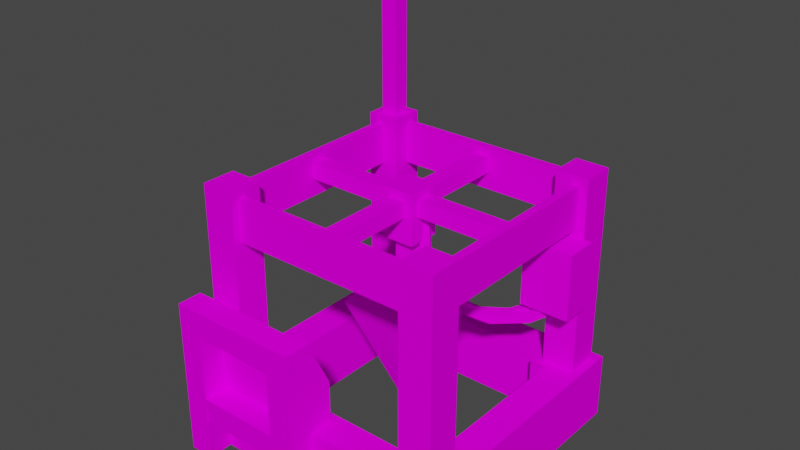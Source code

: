 # Source: machine_mining_drill_2.blend  (saved by Blender 2.82.7; exported with 4.5.12 LTS)
import bpy
from mathutils import Matrix  # noqa: F401  (used for matrix-valued properties, if any)

bpy.ops.wm.read_factory_settings(use_empty=True)
scene = bpy.context.scene
scene.name = 'Scene'

# ---- collections
col_collection = bpy.data.collections.new('Collection'); scene.collection.children.link(col_collection)

# ---- images (referenced by path relative to the original .blend; pixels are not part of the script)
import os
ASSET_DIR = os.environ.get("B2B_ASSET_DIR", "")  # directory of the original .blend (textures are referenced by path, not embedded)
HERE = os.path.dirname(os.path.abspath(__file__))  # packed textures are extracted next to this script under _unpacked/

def load_image(name, relpath, width, height, colorspace="sRGB"):
    """Load a texture the original file referenced (path relative to the .blend, or extracted next to this script)."""
    p = next((c for c in (os.path.join(HERE, relpath), os.path.join(ASSET_DIR, relpath)) if relpath and os.path.exists(c)), "")
    if p:
        img = bpy.data.images.load(p, check_existing=True)
        img.name = name
    else:  # same state as the original file: an image datablock whose file is absent (Cycles renders it pink)
        img = bpy.data.images.new(name, width, height)
        img.source = "FILE"
        img.filepath = "//" + (relpath or name)
    img.colorspace_settings.name = colorspace
    return img
img_machine_mining_drill_png = load_image('machine_mining_drill.png', 'machine_mining_drill.png', 1024, 1024, 'sRGB')

# ---- materials (node trees are filled in below, after node groups)
mat_texture = bpy.data.materials.new('Texture')
mat_texture.alpha_threshold = 0.0
mat_texture.use_transparent_shadow = False
mat_texture.line_color = (0.0, 0.0, 0.0, 1.0)

# ---- material node trees
mat_texture.use_nodes = True; mat_texture.node_tree.nodes.clear()
_N = mat_texture.node_tree.nodes; _L = mat_texture.node_tree.links
n0 = _N.new('ShaderNodeOutputMaterial'); n0.name = 'Material Output'; n0.location = (300, 300)
n1 = _N.new('ShaderNodeBsdfPrincipled'); n1.name = 'Principled BSDF'; n1.location = (10, 300)
n1.distribution = 'GGX'
n1.subsurface_method = 'BURLEY'
n1.inputs[2].default_value = 1.0
n1.inputs[3].default_value = 1.45
n1.inputs[13].default_value = 0.0
n1.inputs[27].default_value = (0.0, 0.0, 0.0, 1.0)
n1.inputs[28].default_value = 1.0
n2 = _N.new('ShaderNodeTexImage'); n2.name = 'Image Texture'; n2.location = (-280, 280)
n2.image = img_machine_mining_drill_png
n2.interpolation = 'Closest'
_L.new(n1.outputs[0], n0.inputs[0])
_L.new(n2.outputs[0], n1.inputs[0])
n0.is_active_output = True

# ---- world
world_world = bpy.data.worlds.new('World'); scene.world = world_world
world_world.use_nodes = True; world_world.node_tree.nodes.clear()
_N = world_world.node_tree.nodes; _L = world_world.node_tree.links
n0 = _N.new('ShaderNodeOutputWorld'); n0.name = 'World Output'; n0.location = (300, 300)
n1 = _N.new('ShaderNodeBackground'); n1.name = 'Background'; n1.location = (10, 300)
n1.inputs[0].default_value = (0.05088, 0.05088, 0.05088, 1.0)
_L.new(n1.outputs[0], n0.inputs[0])
n0.is_active_output = True
world_world.color = (0.05088, 0.05088, 0.05088)
world_world.use_sun_shadow = False
world_world.sun_shadow_jitter_overblur = 0.0

# ---- meshes
me_cube = bpy.data.meshes.new('Cube')
me_cube.from_pydata([(0.75, 1.0, 0.5), (0.75, 1.0, 0.0), (0.75, 0.75, 0.5), (0.75, 0.75, 0.0), (-0.75, 1.0, 0.5), (-0.75, 1.0, 0.0), (-0.75, 0.75, 0.5), (-0.75, 0.75, 0.0), (-0.1875, -1.188, 0.8125), (-0.1875, -1.188, 1.0), (-0.1875, -1.0, 0.8125), (-0.1875, -1.0, 1.0), (0.0, -1.188, 0.8125), (0.0, -1.188, 1.0), (0.0, -1.0, 0.8125), (0.0, -1.0, 1.0), (-0.1875, -1.188, 1.188), (-0.1875, -1.0, 1.188), (0.0, -1.0, 1.188), (0.0, -1.188, 1.188), (-0.8125, -1.188, 1.0), (-0.8125, -1.0, 1.0), (-0.8125, -1.188, 1.188), (-0.8125, -1.0, 1.188), (-1.0, -1.188, 1.0), (-1.0, -1.0, 1.0), (-1.0, -1.188, 1.188), (-1.0, -1.0, 1.188), (-0.8125, -1.188, 0.8125), (-0.8125, -1.0, 0.8125), (-1.0, -1.188, 0.8125), (-1.0, -1.0, 0.8125), (1.0, 1.0, 0.5), (1.0, 1.0, 0.0), (1.0, 0.75, 0.5), (1.0, 0.75, 0.0), (0.75, -0.75, 0.5), (0.75, -0.75, 0.0), (1.0, -0.75, 0.5), (1.0, -0.75, 0.0), (0.75, -1.0, 0.5), (0.75, -1.0, 0.0), (1.0, -1.0, 0.5), (1.0, -1.0, 0.0), (-0.75, -0.75, 0.5), (-0.75, -0.75, 0.0), (-0.75, -1.0, 0.5), (-0.75, -1.0, 0.0), (-1.0, -0.75, 0.5), (-1.0, -0.75, 0.0), (-0.75, 0.75, 0.5), (-0.75, 0.75, 0.0), (-1.0, 0.75, 0.5), (-1.0, 0.75, 0.0), (-0.75, 1.0, 0.5), (-0.75, 1.0, 0.0), (-1.0, 1.0, 0.5), (-1.0, 1.0, 0.0), (0.6875, -0.9375, 0.5), (0.6875, -0.9375, 2.0), (0.6875, -0.6875, 0.5), (0.6875, -0.6875, 2.0), (0.9375, -0.9375, 0.5), (0.9375, -0.9375, 2.0), (0.9375, -0.6875, 0.5), (0.9375, -0.6875, 2.0), (-0.75, -0.75, 0.5), (-0.75, -0.625, 0.0), (-0.75, -0.625, 0.5), (-0.625, -0.75, 0.0), (-0.625, -0.75, 0.5), (-0.625, -0.625, 0.0), (-0.625, -0.625, 0.5), (0.625, -0.75, 0.0), (0.625, -0.75, 0.5), (0.625, -0.625, 0.0), (0.625, -0.625, 0.5), (0.75, -0.75, 0.5), (0.75, -0.625, 0.0), (0.75, -0.625, 0.5), (0.625, 0.625, 0.0), (0.625, 0.625, 0.5), (0.625, 0.75, 0.0), (0.625, 0.75, 0.5), (0.75, 0.625, 0.0), (0.75, 0.625, 0.5), (0.75, 0.75, 0.5), (-0.75, 0.625, 0.0), (-0.75, 0.625, 0.5), (-0.75, 0.75, 0.5), (-0.625, 0.625, 0.0), (-0.625, 0.625, 0.5), (-0.625, 0.75, 0.0), (-0.625, 0.75, 0.5), (-0.1875, -0.8125, 0.8125), (0.0, -0.8125, 0.8125), (-0.8125, -0.8125, 0.8125), (-1.0, -0.8125, 0.8125), (-0.1875, -1.0, 0.5063), (-0.1875, -1.188, 0.5), (0.0, -1.0, 0.5), (0.0, -1.188, 0.5), (-0.8125, -1.188, 0.5), (-0.8125, -1.0, 0.5063), (-1.0, -1.188, 0.5), (-1.0, -1.0, 0.5), (-0.8728, 0.7541, 2.0), (-0.8728, 0.7541, 3.0), (-0.8728, 0.8791, 2.0), (-0.8728, 0.8791, 3.0), (-0.7478, 0.7541, 2.0), (-0.7478, 0.7541, 3.0), (-0.7478, 0.8791, 2.0), (-0.7478, 0.8791, 3.0), (0.6875, -0.875, 1.625), (0.6875, -0.875, 1.938), (-0.6875, -0.875, 1.625), (-0.6875, -0.875, 1.938), (0.6875, -0.8125, 1.625), (0.6875, -0.8125, 1.938), (-0.6875, -0.8125, 1.625), (-0.6875, -0.8125, 1.938), (0.8125, -0.6875, 1.938), (0.8125, -0.6875, 1.625), (0.8125, 0.6875, 1.938), (0.8125, 0.6875, 1.625), (0.875, -0.6875, 1.938), (0.875, -0.6875, 1.625), (0.875, 0.6875, 1.938), (0.875, 0.6875, 1.625), (-0.8714, 0.7537, 3.0), (-0.8883, 0.7367, 3.062), (-0.8714, 0.8785, 3.0), (-0.8883, 0.8955, 3.062), (-0.7474, 0.7537, 3.0), (-0.7305, 0.7367, 3.062), (-0.7474, 0.8785, 3.0), (-0.7305, 0.8955, 3.062), (-0.904, 0.7209, 3.062), (-0.904, 0.7209, 3.375), (-0.904, 0.9084, 3.062), (-0.904, 0.9084, 3.375), (-0.7165, 0.7209, 3.062), (-0.7165, 0.7209, 3.375), (-0.7165, 0.9084, 3.062), (-0.7165, 0.9084, 3.375), (0.625, 0.4426, 1.062), (0.625, 0.4426, 1.562), (0.625, 0.6926, 1.062), (0.625, 0.6926, 1.562), (1.0, 0.4426, 1.062), (1.0, 0.4426, 1.562), (1.0, 0.6926, 1.062), (1.0, 0.6926, 1.562), (-0.6875, 0.875, 1.625), (-0.6875, 0.875, 1.938), (0.6875, 0.875, 1.625), (0.6875, 0.875, 1.938), (-0.6875, 0.8125, 1.625), (-0.6875, 0.8125, 1.938), (0.6875, 0.8125, 1.625), (0.6875, 0.8125, 1.938), (-0.8125, 0.6875, 1.938), (-0.8125, 0.6875, 1.625), (-0.8125, -0.6875, 1.938), (-0.8125, -0.6875, 1.625), (-0.875, 0.6875, 1.938), (-0.875, 0.6875, 1.625), (-0.875, -0.6875, 1.938), (-0.875, -0.6875, 1.625), (-0.9375, -0.9375, 0.5), (-0.9375, -0.9375, 2.0), (-0.9375, -0.6875, 0.5), (-0.9375, -0.6875, 2.0), (-0.6875, -0.9375, 0.5), (-0.6875, -0.9375, 2.0), (-0.6875, -0.6875, 0.5), (-0.6875, -0.6875, 2.0), (-0.9375, 0.6875, 0.5), (-0.9375, 0.6875, 2.0), (-0.9375, 0.9375, 0.5), (-0.9375, 0.9375, 2.0), (-0.6875, 0.6875, 0.5), (-0.6875, 0.6875, 2.0), (-0.6875, 0.9375, 0.5), (-0.6875, 0.9375, 2.0), (0.6875, 0.6875, 0.5), (0.6875, 0.6875, 2.0), (0.6875, 0.9375, 0.5), (0.6875, 0.9375, 2.0), (0.9375, 0.6875, 0.5), (0.9375, 0.6875, 2.0), (0.9375, 0.9375, 0.5), (0.9375, 0.9375, 2.0), (-0.1875, -1.008, 1.002), (-0.8125, -1.008, 1.002), (-1.0, -0.8125, 0.5), (0.0, -0.8125, 0.5), (-1.0, -1.0, 0.0), (-1.0, -1.0, 0.5), (-0.8125, -1.188, 0.0), (-0.8125, -1.0, 0.00625), (-1.0, -1.188, 0.0), (-1.0, -1.0, 0.0), (-0.1875, -1.0, 0.00625), (-0.1875, -1.188, 0.0), (0.0, -1.0, 0.0), (0.0, -1.188, 0.0), (-0.1875, -0.9936, 0.3156), (-0.1875, -1.181, 0.3094), (-0.8125, -1.181, 0.3094), (-0.8125, -0.9936, 0.3156)], [], [(0, 4, 6, 2), (3, 2, 6, 7), (5, 4, 0, 1), (8, 9, 11, 10), (14, 15, 13, 12), (12, 13, 9, 8), (13, 15, 18, 19), (18, 17, 16, 19), (9, 13, 19, 16), (22, 23, 27, 26), (11, 9, 20, 21), (9, 16, 22, 20), (16, 17, 23, 22), (25, 24, 26, 27), (20, 22, 26, 24), (24, 25, 31, 30), (12, 8, 99, 101), (21, 20, 28, 29), (20, 24, 30, 28), (33, 32, 34, 35), (1, 0, 32, 33), (0, 2, 34, 32), (38, 36, 40, 42), (34, 2, 36, 38), (2, 3, 37, 36), (35, 34, 38, 39), (40, 41, 43, 42), (39, 38, 42, 43), (40, 36, 44, 46), (41, 40, 46, 47), (36, 37, 45, 44), (44, 45, 51, 50), (52, 50, 54, 56), (48, 44, 50, 52), (49, 48, 52, 53), (54, 55, 57, 56), (53, 52, 56, 57), (58, 59, 61, 60), (60, 61, 65, 64), (64, 65, 63, 62), (62, 63, 59, 58), (65, 61, 59, 63), (67, 68, 72, 71), (71, 72, 70, 69), (72, 68, 66, 70), (73, 74, 76, 75), (75, 76, 79, 78), (79, 76, 74, 77), (80, 81, 83, 82), (84, 85, 81, 80), (86, 83, 81, 85), (92, 93, 91, 90), (90, 91, 88, 87), (93, 89, 88, 91), (23, 27, 97, 96), (23, 17, 94, 96), (18, 17, 94, 95), (95, 15, 18), (30, 31, 105, 104), (8, 10, 98, 99), (14, 12, 101, 100), (28, 30, 104, 102), (29, 28, 102, 103), (14, 15, 95), (25, 97, 27), (11, 21, 29, 10), (99, 98, 208, 209), (106, 107, 109, 108), (108, 109, 113, 112), (112, 113, 111, 110), (110, 111, 107, 106), (114, 115, 117, 116), (120, 121, 119, 118), (116, 120, 118, 114), (121, 117, 115, 119), (122, 126, 128, 124), (127, 123, 125, 129), (123, 122, 124, 125), (129, 128, 126, 127), (130, 131, 133, 132), (132, 133, 137, 136), (136, 137, 135, 134), (134, 135, 131, 130), (138, 139, 141, 140), (140, 141, 145, 144), (144, 145, 143, 142), (142, 143, 139, 138), (140, 144, 142, 138), (145, 141, 139, 143), (146, 147, 149, 148), (148, 149, 153, 152), (152, 153, 151, 150), (150, 151, 147, 146), (153, 149, 147, 151), (146, 148, 152, 150), (154, 155, 157, 156), (160, 161, 159, 158), (156, 160, 158, 154), (161, 157, 155, 159), (162, 166, 168, 164), (167, 163, 165, 169), (163, 162, 164, 165), (169, 168, 166, 167), (170, 171, 173, 172), (172, 173, 177, 176), (176, 177, 175, 174), (174, 175, 171, 170), (177, 173, 171, 175), (178, 179, 181, 180), (180, 181, 185, 184), (184, 185, 183, 182), (182, 183, 179, 178), (185, 181, 179, 183), (186, 187, 189, 188), (188, 189, 193, 192), (192, 193, 191, 190), (190, 191, 187, 186), (193, 189, 187, 191), (103, 98, 194, 195), (31, 25, 97), (100, 14, 95, 197), (95, 94, 197), (97, 196, 96), (96, 94, 197, 196), (105, 31, 97, 196), (199, 198, 47, 46), (48, 49, 198, 199), (46, 44, 48, 199), (102, 104, 202, 200), (104, 105, 203, 202), (102, 103, 201, 200), (101, 99, 205, 207), (100, 101, 207, 206), (98, 99, 205, 204), (209, 208, 211, 210), (102, 99, 209, 210), (103, 102, 210, 211), (98, 103, 211, 208), (103, 98, 99, 102)])
_uv = me_cube.uv_layers.new(name='UVMap')
_uv.uv.foreach_set('vector', [0.5, 0.2083, 0.25, 0.2083, 0.25, 0.1667, 0.5, 0.1667, 0.5833, 0.2083, 0.5833, 0.2917, 0.3333, 0.2917, 0.3333, 0.2083, 0.2917, 0.2083, 0.2917, 0.2917, 0.04167, 0.2917, 0.04167, 0.2083, 0.9792, 0.4792, 0.9792, 0.5104, 0.9375, 0.5104, 0.9375, 0.4792, 0.625, 0.4792, 0.625, 0.5104, 0.5833, 0.5104, 0.5833, 0.4792, 0.8229, 0.4792, 0.8229, 0.5104, 0.7917, 0.5104, 0.7917, 0.4792, 0.5833, 0.5104, 0.625, 0.5104, 0.625, 0.5417, 0.5833, 0.5417, 0.7292, 0.5833, 0.6979, 0.5833, 0.6979, 0.5417, 0.7292, 0.5417, 0.7917, 0.5104, 0.8229, 0.5104, 0.8229, 0.5417, 0.7917, 0.5417, 0.5938, 0.5417, 0.5938, 0.5833, 0.5625, 0.5833, 0.5625, 0.5417, 0.8958, 0.5938, 0.8958, 0.5521, 1.0, 0.5521, 1.0, 0.5938, 0.7917, 0.5104, 0.7917, 0.5417, 0.6875, 0.5417, 0.6875, 0.5104, 0.6979, 0.5417, 0.6979, 0.5833, 0.5938, 0.5833, 0.5938, 0.5417, 0.8542, 0.5104, 0.8958, 0.5104, 0.8958, 0.5417, 0.8542, 0.5417, 0.6875, 0.5104, 0.6875, 0.5417, 0.6562, 0.5417, 0.6562, 0.5104, 0.8958, 0.5104, 0.8542, 0.5104, 0.8542, 0.4792, 0.8958, 0.4792, 0.8229, 0.4792, 0.7917, 0.4792, 0.7917, 0.3958, 0.8229, 0.3958, 0.9375, 0.5104, 0.8958, 0.5104, 0.8958, 0.4792, 0.9375, 0.4792, 0.6875, 0.5104, 0.6562, 0.5104, 0.6562, 0.4792, 0.6875, 0.4792, 0.3333, 0.2917, 0.3333, 0.375, 0.2917, 0.375, 0.2917, 0.2917, 0.04167, 0.2083, 0.04167, 0.2917, 0.0, 0.2917, 0.0, 0.2083, 0.5, 0.2083, 0.5, 0.1667, 0.5417, 0.1667, 0.5417, 0.2083, 0.5417, 0.04167, 0.5, 0.04167, 0.5, 0.0, 0.5417, 0.0, 0.5, 0.0625, 0.5, 0.1042, 0.25, 0.1042, 0.25, 0.0625, 0.3333, 0.375, 0.3333, 0.2917, 0.5833, 0.2917, 0.5833, 0.375, 0.2917, 0.2917, 0.2917, 0.375, 0.04167, 0.375, 0.04167, 0.2917, 0.2917, 0.4583, 0.2917, 0.375, 0.3333, 0.375, 0.3333, 0.4583, 0.04167, 0.2917, 0.04167, 0.375, 0.0, 0.375, 0.0, 0.2917, 0.5, 0.0, 0.5, 0.04167, 0.25, 0.04167, 0.25, 0.0, 0.2917, 0.375, 0.2917, 0.4583, 0.04167, 0.4583, 0.04167, 0.375, 0.3333, 0.4583, 0.3333, 0.375, 0.5833, 0.375, 0.5833, 0.4583, 0.3333, 0.5417, 0.3333, 0.4583, 0.5833, 0.4583, 0.5833, 0.5417, 0.2083, 0.1667, 0.25, 0.1667, 0.25, 0.2083, 0.2083, 0.2083, 0.25, 0.1458, 0.25, 0.1042, 0.5, 0.1042, 0.5, 0.1458, 0.2917, 0.4583, 0.2917, 0.5417, 0.04167, 0.5417, 0.04167, 0.4583, 0.2917, 0.2917, 0.2917, 0.2083, 0.3333, 0.2083, 0.3333, 0.2917, 0.04167, 0.4583, 0.04167, 0.5417, 0.0, 0.5417, 0.0, 0.4583, 0.4583, 0.75, 0.4583, 1.0, 0.4167, 1.0, 0.4167, 0.75, 0.5833, 0.75, 0.5833, 1.0, 0.5417, 1.0, 0.5417, 0.75, 0.5417, 0.75, 0.5417, 1.0, 0.5, 1.0, 0.5, 0.75, 0.5, 0.75, 0.5, 1.0, 0.4583, 1.0, 0.4583, 0.75, 0.625, 1.0, 0.5833, 1.0, 0.5833, 0.9583, 0.625, 0.9583, 0.5833, 0.375, 0.5833, 0.4583, 0.5625, 0.4583, 0.5625, 0.375, 0.3542, 0.4583, 0.3542, 0.5417, 0.3333, 0.5417, 0.3333, 0.4583, 0.2708, 0.0625, 0.25, 0.0625, 0.25, 0.04167, 0.2708, 0.04167, 0.5833, 0.2917, 0.5833, 0.375, 0.5625, 0.375, 0.5625, 0.2917, 0.3542, 0.375, 0.3542, 0.4583, 0.3333, 0.4583, 0.3333, 0.375, 0.5, 0.0625, 0.4792, 0.0625, 0.4792, 0.04167, 0.5, 0.04167, 0.3542, 0.2917, 0.3542, 0.375, 0.3333, 0.375, 0.3333, 0.2917, 0.5833, 0.2083, 0.5833, 0.2917, 0.5625, 0.2917, 0.5625, 0.2083, 0.5, 0.1667, 0.4792, 0.1667, 0.4792, 0.1458, 0.5, 0.1458, 0.5833, 0.4583, 0.5833, 0.5417, 0.5625, 0.5417, 0.5625, 0.4583, 0.3542, 0.2083, 0.3542, 0.2917, 0.3333, 0.2917, 0.3333, 0.2083, 0.2708, 0.1667, 0.25, 0.1667, 0.25, 0.1458, 0.2708, 0.1458, 0.7604, 0.5417, 0.7292, 0.5417, 0.7292, 0.6146, 0.7604, 0.6146, 0.7604, 0.5417, 0.8646, 0.5417, 0.8646, 0.6146, 0.7604, 0.6146, 0.8958, 0.5417, 0.8646, 0.5417, 0.8646, 0.6146, 0.8958, 0.6146, 0.6562, 0.4792, 0.625, 0.5104, 0.625, 0.5417, 0.8958, 0.4792, 0.8542, 0.4792, 0.8542, 0.3958, 0.8958, 0.3958, 0.9792, 0.4792, 0.9375, 0.4792, 0.9375, 0.3958, 0.9792, 0.3958, 0.625, 0.4792, 0.5833, 0.4792, 0.5833, 0.3958, 0.625, 0.3958, 0.6875, 0.4792, 0.6562, 0.4792, 0.6562, 0.3958, 0.6875, 0.3958, 0.9375, 0.4792, 0.8958, 0.4792, 0.8958, 0.3958, 0.9375, 0.3958, 0.625, 0.4792, 0.625, 0.5104, 0.6562, 0.4792, 0.8542, 0.5104, 0.8229, 0.4792, 0.8542, 0.5417, 0.0, 0.0, 0.0, 0.0, 0.0, 0.0, 0.0, 0.0, 0.9792, 0.3958, 0.9375, 0.3958, 0.9375, 0.3958, 0.9792, 0.3958, 0.9375, 0.7396, 0.9375, 0.9062, 0.9167, 0.9062, 0.9167, 0.7396, 1.0, 0.7396, 1.0, 0.9062, 0.9792, 0.9062, 0.9792, 0.7396, 0.9792, 0.7396, 0.9792, 0.9062, 0.9583, 0.9062, 0.9583, 0.7396, 0.9583, 0.7396, 0.9583, 0.9062, 0.9375, 0.9062, 0.9375, 0.7396, 0.4583, 0.6875, 0.4583, 0.7396, 0.2292, 0.7396, 0.2292, 0.6875, 0.2292, 0.625, 0.2292, 0.6771, 0.4583, 0.6771, 0.4583, 0.625, 0.2292, 0.6771, 0.2292, 0.6875, 0.4583, 0.6875, 0.4583, 0.6771, 0.2292, 0.75, 0.2292, 0.7396, 0.4583, 0.7396, 0.4583, 0.75, 0.4583, 0.75, 0.4583, 0.7396, 0.6875, 0.7396, 0.6875, 0.75, 0.4583, 0.6771, 0.4583, 0.6875, 0.6875, 0.6875, 0.6875, 0.6771, 0.4583, 0.625, 0.4583, 0.6771, 0.6875, 0.6771, 0.6875, 0.625, 0.6875, 0.6875, 0.6875, 0.7396, 0.4583, 0.7396, 0.4583, 0.6875, 0.9375, 0.9062, 0.9375, 0.9167, 0.9167, 0.9167, 0.9167, 0.9062, 1.0, 0.9062, 1.0, 0.9167, 0.9792, 0.9167, 0.9792, 0.9062, 0.9792, 0.9062, 0.9792, 0.9167, 0.9583, 0.9167, 0.9583, 0.9062, 0.9583, 0.9062, 0.9583, 0.9167, 0.9375, 0.9167, 0.9375, 0.9062, 0.9062, 0.9167, 0.9062, 0.9688, 0.875, 0.9688, 0.875, 0.9167, 1.0, 0.9167, 1.0, 0.9688, 0.9688, 0.9688, 0.9688, 0.9167, 0.9688, 0.9167, 0.9688, 0.9688, 0.9375, 0.9688, 0.9375, 0.9167, 0.9375, 0.9167, 0.9375, 0.9688, 0.9062, 0.9688, 0.9062, 0.9167, 0.9375, 0.9688, 0.9688, 0.9688, 0.9688, 1.0, 0.9375, 1.0, 0.9375, 1.0, 0.9062, 1.0, 0.9062, 0.9688, 0.9375, 0.9688, 0.04167, 0.1667, 0.04167, 0.08333, 0.0, 0.08333, 0.0, 0.1667, 0.1458, 0.08333, 0.1458, 0.1667, 0.2083, 0.1667, 0.2083, 0.08333, 0.1458, 0.08333, 0.1458, 0.1667, 0.1042, 0.1667, 0.1042, 0.08333, 0.1042, 0.08333, 0.1042, 0.1667, 0.04167, 0.1667, 0.04167, 0.08333, 0.1042, 0.2083, 0.04167, 0.2083, 0.04167, 0.1667, 0.1042, 0.1667, 0.1667, 0.2083, 0.1667, 0.1667, 0.1042, 0.1667, 0.1042, 0.2083, 0.9167, 0.6875, 0.9167, 0.7396, 0.6875, 0.7396, 0.6875, 0.6875, 0.6875, 0.625, 0.6875, 0.6771, 0.9167, 0.6771, 0.9167, 0.625, 0.6875, 0.6771, 0.6875, 0.6875, 0.9167, 0.6875, 0.9167, 0.6771, 0.6875, 0.75, 0.6875, 0.7396, 0.9167, 0.7396, 0.9167, 0.75, 0.0, 0.75, 0.0, 0.7396, 0.2292, 0.7396, 0.2292, 0.75, 0.0, 0.6771, 0.0, 0.6875, 0.2292, 0.6875, 0.2292, 0.6771, 0.0, 0.625, 0.0, 0.6771, 0.2292, 0.6771, 0.2292, 0.625, 0.2292, 0.6875, 0.2292, 0.7396, 0.0, 0.7396, 0.0, 0.6875, 0.25, 0.75, 0.25, 1.0, 0.2083, 1.0, 0.2083, 0.75, 0.375, 0.75, 0.375, 1.0, 0.3333, 1.0, 0.3333, 0.75, 0.3333, 0.75, 0.3333, 1.0, 0.2917, 1.0, 0.2917, 0.75, 0.2917, 0.75, 0.2917, 1.0, 0.25, 1.0, 0.25, 0.75, 0.4167, 1.0, 0.375, 1.0, 0.375, 0.9583, 0.4167, 0.9583, 0.04167, 0.75, 0.04167, 1.0, 0.0, 1.0, 0.0, 0.75, 0.1667, 0.75, 0.1667, 1.0, 0.125, 1.0, 0.125, 0.75, 0.125, 0.75, 0.125, 1.0, 0.08333, 1.0, 0.08333, 0.75, 0.08333, 0.75, 0.08333, 1.0, 0.04167, 1.0, 0.04167, 0.75, 0.2083, 1.0, 0.1667, 1.0, 0.1667, 0.9583, 0.2083, 0.9583, 0.6667, 0.75, 0.6667, 1.0, 0.625, 1.0, 0.625, 0.75, 0.7917, 0.75, 0.7917, 1.0, 0.75, 1.0, 0.75, 0.75, 0.75, 0.75, 0.75, 1.0, 0.7083, 1.0, 0.7083, 0.75, 0.7083, 0.75, 0.7083, 1.0, 0.6667, 1.0, 0.6667, 0.75, 0.8333, 1.0, 0.7917, 1.0, 0.7917, 0.9583, 0.8333, 0.9583, 0.6875, 0.3958, 0.7917, 0.3958, 0.7917, 0.5104, 0.6875, 0.5104, 0.8542, 0.4792, 0.8542, 0.5104, 0.8229, 0.4792, 0.625, 0.3958, 0.625, 0.4792, 0.6562, 0.4792, 0.0, 0.0, 0.6562, 0.4792, 0.8646, 0.6146, 0.0, 0.0, 0.8229, 0.4792, 0.0, 0.0, 0.7604, 0.6146, 0.7604, 0.6146, 0.8646, 0.6146, 0.0, 0.0, 0.0, 0.0, 0.8542, 0.3958, 0.8542, 0.4792, 0.8229, 0.4792, 0.0, 0.0, 0.0, 0.0, 0.0, 0.0, 0.04167, 0.375, 0.04167, 0.4583, 0.2917, 0.5417, 0.2917, 0.4583, 0.0, 0.0, 0.0, 0.0, 0.04167, 0.4583, 0.25, 0.1042, 0.2917, 0.5417, 0.0, 0.0, 0.6875, 0.3958, 0.6562, 0.3958, 0.6562, 0.3958, 0.6875, 0.3958, 0.8958, 0.3958, 0.8542, 0.3958, 0.8542, 0.3958, 0.8958, 0.3958, 0.8958, 0.3958, 0.9375, 0.3958, 0.9375, 0.3958, 0.8958, 0.3958, 0.8229, 0.3958, 0.7917, 0.3958, 0.7917, 0.3958, 0.8229, 0.3958, 0.625, 0.3958, 0.5833, 0.3958, 0.5833, 0.3958, 0.625, 0.3958, 0.9375, 0.3958, 0.9792, 0.3958, 0.9792, 0.3958, 0.9375, 0.3958, 0.8958, 0.5104, 0.8958, 0.5521, 1.0, 0.5521, 1.0, 0.5104, 0.0, 0.0, 0.0, 0.0, 0.0, 0.0, 0.0, 0.0, 0.9375, 0.3958, 0.8958, 0.3958, 0.8958, 0.3958, 0.9375, 0.3958, 0.7917, 0.3958, 0.6875, 0.3958, 0.6875, 0.3958, 0.7917, 0.3958, 0.0, 0.0, 0.0, 0.0, 0.0, 0.0, 0.0, 0.0])
me_cube.materials.append(mat_texture)
me_cube.use_remesh_preserve_volume = False
me_cube.use_remesh_preserve_attributes = False
me_cube.use_mirror_vertex_groups = False
me_cube.update()
me_cube_002 = bpy.data.meshes.new('Cube.002')
me_cube_002.from_pydata([(0.03613, 0.05969, 1.783), (0.08769, 0.1064, 1.789), (0.01135, 0.0391, 1.496), (0.06291, 0.08585, 1.501), (0.0677, 0.01002, 1.783), (0.1193, 0.05677, 1.789), (0.04292, -0.01058, 1.496), (0.09449, 0.03618, 1.501), (0.07867, 0.099, 1.281), (0.03642, 0.05994, 1.259), (0.068, 0.01026, 1.259), (0.1102, 0.04932, 1.281), (0.195, 0.1924, 1.083), (0.1589, 0.1617, 1.043), (0.1904, 0.112, 1.043), (0.2265, 0.1427, 1.083), (0.3472, 0.3189, 0.9896), (0.3252, 0.2999, 0.9331), (0.3568, 0.2503, 0.9331), (0.3788, 0.2692, 0.9896), (0.521, 0.4626, 0.976), (0.5322, 0.4719, 0.9196), (0.5638, 0.4222, 0.9196), (0.5526, 0.4129, 0.976), (0.6894, 0.6053, 1.049), (0.7075, 0.6176, 0.9995), (0.739, 0.5679, 0.9995), (0.721, 0.5556, 1.049), (0.7744, 0.6759, 1.2), (0.8136, 0.7057, 1.176), (0.8452, 0.6561, 1.176), (0.806, 0.6262, 1.2), (-0.0625, -0.8125, 1.881), (-0.0625, -0.8125, 1.756), (-0.0625, 0.8125, 1.881), (-0.0625, 0.8125, 1.756), (0.0625, -0.8125, 1.881), (0.0625, -0.8125, 1.756), (0.0625, 0.8125, 1.881), (0.0625, 0.8125, 1.756), (0.8125, -0.0625, 1.756), (0.8125, -0.0625, 1.881), (-0.8125, -0.0625, 1.756), (-0.8125, -0.0625, 1.881), (0.8125, 0.0625, 1.756), (0.8125, 0.0625, 1.881), (-0.8125, 0.0625, 1.756), (-0.8125, 0.0625, 1.881), (0.06135, 0.03013, 1.763), (0.1125, 0.07661, 1.773), (0.09143, 0.01752, 1.479), (0.1425, 0.06399, 1.489), (0.09296, -0.01953, 1.763), (0.1441, 0.02695, 1.773), (0.123, -0.03214, 1.479), (0.1741, 0.01434, 1.489), (0.2091, 0.09193, 1.272), (0.1683, 0.05385, 1.245), (0.1999, 0.00419, 1.245), (0.2407, 0.04227, 1.272), (0.3437, 0.1831, 1.084), (0.3101, 0.1541, 1.041), (0.3417, 0.1044, 1.041), (0.3753, 0.1335, 1.084), (0.501, 0.3132, 1.006), (0.4824, 0.2966, 0.9472), (0.5141, 0.2469, 0.9471), (0.5326, 0.2635, 1.006), (0.675, 0.4572, 1.008), (0.6895, 0.4688, 0.9531), (0.7212, 0.4192, 0.953), (0.7066, 0.4076, 1.008), (0.8386, 0.5967, 1.097), (0.8595, 0.611, 1.049), (0.8911, 0.5613, 1.049), (0.8702, 0.547, 1.096), (0.9143, 0.6611, 1.256), (0.9548, 0.6918, 1.235), (0.9864, 0.6422, 1.235), (0.9459, 0.6114, 1.256), (-0.125, -0.125, 1.562), (-0.125, -0.125, 1.938), (-0.125, 0.125, 1.562), (-0.125, 0.125, 1.938), (0.125, -0.125, 1.562), (0.125, -0.125, 1.938), (0.125, 0.125, 1.562), (0.125, 0.125, 1.938), (-0.0625, -0.0625, 1.312), (-0.0625, -0.0625, 1.875), (-0.0625, 0.0625, 1.312), (-0.0625, 0.0625, 1.875), (0.0625, -0.0625, 1.312), (0.0625, -0.0625, 1.875), (0.0625, 0.0625, 1.312), (0.0625, 0.0625, 1.875), (-0.3122, -0.3122, 1.062), (-0.125, -0.125, 1.312), (-0.3122, 0.3122, 1.062), (-0.125, 0.125, 1.312), (0.3122, -0.3122, 1.062), (0.125, -0.125, 1.312), (0.3122, 0.3122, 1.062), (0.125, 0.125, 1.312), (-0.03122, 0.03122, 0.25), (-0.03122, -0.03122, 0.25), (0.03122, 0.03122, 0.25), (0.03122, -0.03122, 0.25)], [], [(0, 1, 3, 2), (3, 7, 11, 8), (6, 7, 5, 4), (2, 6, 4, 0), (7, 3, 1, 5), (8, 11, 15, 12), (2, 3, 8, 9), (7, 6, 10, 11), (6, 2, 9, 10), (14, 13, 17, 18), (9, 8, 12, 13), (11, 10, 14, 15), (10, 9, 13, 14), (16, 19, 23, 20), (12, 15, 19, 16), (13, 12, 16, 17), (15, 14, 18, 19), (23, 22, 26, 27), (17, 16, 20, 21), (19, 18, 22, 23), (18, 17, 21, 22), (24, 27, 31, 28), (22, 21, 25, 26), (20, 23, 27, 24), (21, 20, 24, 25), (25, 24, 28, 29), (27, 26, 30, 31), (26, 25, 29, 30), (32, 36, 38, 34), (37, 33, 35, 39), (33, 32, 34, 35), (39, 38, 36, 37), (40, 41, 43, 42), (46, 47, 45, 44), (42, 46, 44, 40), (47, 43, 41, 45), (48, 49, 51, 50), (51, 55, 59, 56), (54, 55, 53, 52), (50, 54, 52, 48), (55, 51, 49, 53), (56, 59, 63, 60), (50, 51, 56, 57), (55, 54, 58, 59), (54, 50, 57, 58), (62, 61, 65, 66), (57, 56, 60, 61), (59, 58, 62, 63), (58, 57, 61, 62), (64, 67, 71, 68), (60, 63, 67, 64), (61, 60, 64, 65), (63, 62, 66, 67), (71, 70, 74, 75), (65, 64, 68, 69), (67, 66, 70, 71), (66, 65, 69, 70), (72, 75, 79, 76), (70, 69, 73, 74), (68, 71, 75, 72), (69, 68, 72, 73), (73, 72, 76, 77), (75, 74, 78, 79), (74, 73, 77, 78), (80, 81, 83, 82), (82, 83, 87, 86), (86, 87, 85, 84), (84, 85, 81, 80), (82, 86, 84, 80), (87, 83, 81, 85), (88, 89, 91, 90), (90, 91, 95, 94), (94, 95, 93, 92), (92, 93, 89, 88), (96, 97, 99, 98), (98, 99, 103, 102), (102, 103, 101, 100), (100, 101, 97, 96), (98, 102, 106, 104), (103, 99, 97, 101), (104, 106, 107, 105), (96, 98, 104, 105), (102, 100, 107, 106), (100, 96, 105, 107)])
_uv = me_cube_002.uv_layers.new(name='UVMap')
_uv.uv.foreach_set('vector', [0.9167, 0.0, 0.9375, 0.0, 0.9375, 0.05208, 0.9167, 0.05208, 1.0, 0.3021, 0.9792, 0.3021, 0.9792, 0.2396, 1.0, 0.2396, 0.9583, 0.3021, 0.9792, 0.3021, 0.9792, 0.3542, 0.9583, 0.3542, 0.9375, 0.05208, 0.9583, 0.05208, 0.9583, 0.0, 0.9375, 0.0, 0.9792, 0.3021, 1.0, 0.3021, 1.0, 0.3542, 0.9792, 0.3542, 1.0, 0.2396, 0.9792, 0.2396, 0.9792, 0.1875, 1.0, 0.1875, 0.9167, 0.05208, 0.9375, 0.05208, 0.9375, 0.1146, 0.9167, 0.1146, 0.9792, 0.3021, 0.9583, 0.3021, 0.9583, 0.2396, 0.9792, 0.2396, 0.9375, 0.05208, 0.9583, 0.05208, 0.9583, 0.1146, 0.9375, 0.1146, 0.9375, 0.1667, 0.9583, 0.1667, 0.9583, 0.2188, 0.9375, 0.2188, 0.9167, 0.1146, 0.9375, 0.1146, 0.9375, 0.1667, 0.9167, 0.1667, 0.9792, 0.2396, 0.9583, 0.2396, 0.9583, 0.1875, 0.9792, 0.1875, 0.9375, 0.1146, 0.9583, 0.1146, 0.9583, 0.1667, 0.9375, 0.1667, 1.0, 0.1354, 0.9792, 0.1354, 0.9792, 0.08333, 1.0, 0.08333, 1.0, 0.1875, 0.9792, 0.1875, 0.9792, 0.1354, 1.0, 0.1354, 0.9167, 0.1667, 0.9375, 0.1667, 0.9375, 0.2188, 0.9167, 0.2188, 0.9792, 0.1875, 0.9583, 0.1875, 0.9583, 0.1354, 0.9792, 0.1354, 0.9792, 0.08333, 0.9583, 0.08333, 0.9583, 0.04167, 0.9792, 0.04167, 0.9167, 0.2188, 0.9375, 0.2188, 0.9375, 0.2708, 0.9167, 0.2708, 0.9792, 0.1354, 0.9583, 0.1354, 0.9583, 0.08333, 0.9792, 0.08333, 0.9375, 0.2188, 0.9583, 0.2188, 0.9583, 0.2708, 0.9375, 0.2708, 1.0, 0.04167, 0.9792, 0.04167, 0.9792, 0.0, 1.0, 0.0, 0.9375, 0.2708, 0.9583, 0.2708, 0.9583, 0.3125, 0.9375, 0.3125, 1.0, 0.08333, 0.9792, 0.08333, 0.9792, 0.04167, 1.0, 0.04167, 0.9167, 0.2708, 0.9375, 0.2708, 0.9375, 0.3125, 0.9167, 0.3125, 0.9167, 0.3125, 0.9375, 0.3125, 0.9375, 0.3542, 0.9167, 0.3542, 0.9792, 0.04167, 0.9583, 0.04167, 0.9583, 0.0, 0.9792, 0.0, 0.9375, 0.3125, 0.9583, 0.3125, 0.9583, 0.3542, 0.9375, 0.3542, 0.2708, 0.625, 0.2708, 0.6042, 0.5417, 0.6042, 0.5417, 0.625, 0.2708, 0.5833, 0.2708, 0.5625, 0.5417, 0.5625, 0.5417, 0.5833, 0.5417, 0.5417, 0.5417, 0.5625, 0.2708, 0.5625, 0.2708, 0.5417, 0.5417, 0.5833, 0.5417, 0.6042, 0.2708, 0.6042, 0.2708, 0.5833, 0.2708, 0.5833, 0.2708, 0.6042, 0.0, 0.6042, 0.0, 0.5833, 0.2708, 0.5417, 0.2708, 0.5625, 0.0, 0.5625, 0.0, 0.5417, 0.0, 0.5833, 0.0, 0.5625, 0.2708, 0.5625, 0.2708, 0.5833, 0.0, 0.625, 0.0, 0.6042, 0.2708, 0.6042, 0.2708, 0.625, 0.8333, 0.0, 0.8542, 0.0, 0.8542, 0.05208, 0.8333, 0.05208, 0.9167, 0.3021, 0.8958, 0.3021, 0.8958, 0.2396, 0.9167, 0.2396, 0.875, 0.3021, 0.8958, 0.3021, 0.8958, 0.3542, 0.875, 0.3542, 0.8542, 0.05208, 0.8542, 0.0, 0.875, 0.0, 0.875, 0.05208, 0.8958, 0.3021, 0.9167, 0.3021, 0.9167, 0.3542, 0.8958, 0.3542, 0.9167, 0.2396, 0.8958, 0.2396, 0.8958, 0.1875, 0.9167, 0.1875, 0.8333, 0.05208, 0.8542, 0.05208, 0.8542, 0.1146, 0.8333, 0.1146, 0.8958, 0.3021, 0.875, 0.3021, 0.875, 0.2396, 0.8958, 0.2396, 0.8542, 0.05208, 0.875, 0.05208, 0.875, 0.1146, 0.8542, 0.1146, 0.8542, 0.1667, 0.875, 0.1667, 0.875, 0.2188, 0.8542, 0.2188, 0.8333, 0.1146, 0.8542, 0.1146, 0.8542, 0.1667, 0.8333, 0.1667, 0.8958, 0.2396, 0.875, 0.2396, 0.875, 0.1875, 0.8958, 0.1875, 0.8542, 0.1146, 0.875, 0.1146, 0.875, 0.1667, 0.8542, 0.1667, 0.9167, 0.1354, 0.8958, 0.1354, 0.8958, 0.08333, 0.9167, 0.08333, 0.9167, 0.1875, 0.8958, 0.1875, 0.8958, 0.1354, 0.9167, 0.1354, 0.8333, 0.1667, 0.8542, 0.1667, 0.8542, 0.2188, 0.8333, 0.2188, 0.8958, 0.1875, 0.875, 0.1875, 0.875, 0.1354, 0.8958, 0.1354, 0.8958, 0.08333, 0.875, 0.08333, 0.875, 0.04167, 0.8958, 0.04167, 0.8333, 0.2188, 0.8542, 0.2188, 0.8542, 0.2708, 0.8333, 0.2708, 0.8958, 0.1354, 0.875, 0.1354, 0.875, 0.08333, 0.8958, 0.08333, 0.8542, 0.2188, 0.875, 0.2188, 0.875, 0.2708, 0.8542, 0.2708, 0.9167, 0.04167, 0.8958, 0.04167, 0.8958, 0.0, 0.9167, 0.0, 0.8542, 0.2708, 0.875, 0.2708, 0.875, 0.3542, 0.8542, 0.3542, 0.9167, 0.08333, 0.8958, 0.08333, 0.8958, 0.04167, 0.9167, 0.04167, 0.8333, 0.2708, 0.8542, 0.2708, 0.8542, 0.3125, 0.8333, 0.3125, 0.8333, 0.3125, 0.8542, 0.3125, 0.8542, 0.3542, 0.8333, 0.3542, 0.8958, 0.04167, 0.875, 0.04167, 0.875, 0.0, 0.8958, 0.0, 0.8542, 0.3542, 0.875, 0.3542, 0.875, 0.3125, 0.8542, 0.3125, 0.8333, 0.75, 0.8333, 0.8125, 0.7917, 0.8125, 0.7917, 0.75, 0.8333, 0.8125, 0.8333, 0.875, 0.7917, 0.875, 0.7917, 0.8125, 0.9167, 0.75, 0.9167, 0.8125, 0.875, 0.8125, 0.875, 0.75, 0.875, 0.75, 0.875, 0.8125, 0.8333, 0.8125, 0.8333, 0.75, 0.875, 0.8125, 0.9167, 0.8125, 0.9167, 0.8542, 0.875, 0.8542, 0.875, 0.8542, 0.8333, 0.8542, 0.8333, 0.8125, 0.875, 0.8125, 0.9375, 0.6458, 0.9375, 0.7396, 0.9167, 0.7396, 0.9167, 0.6458, 0.9792, 0.6458, 0.9792, 0.7396, 1.0, 0.7396, 1.0, 0.6458, 0.9583, 0.6458, 0.9583, 0.7396, 0.9792, 0.7396, 0.9792, 0.6458, 0.9583, 0.6458, 0.9583, 0.7396, 0.9375, 0.7396, 0.9375, 0.6458, 0.6667, 0.3542, 0.6458, 0.3958, 0.6042, 0.3958, 0.5833, 0.3542, 0.75, 0.2188, 0.7292, 0.2604, 0.6875, 0.2604, 0.6667, 0.2188, 0.6667, 0.2188, 0.6458, 0.2604, 0.6042, 0.2604, 0.5833, 0.2188, 0.75, 0.3542, 0.7292, 0.3958, 0.6875, 0.3958, 0.6667, 0.3542, 0.75, 0.2188, 0.6667, 0.2188, 0.7031, 0.125, 0.7135, 0.125, 0.9583, 0.3958, 0.9167, 0.3958, 0.9167, 0.3542, 0.9583, 0.3542, 0.9583, 0.3854, 0.9688, 0.3854, 0.9688, 0.3958, 0.9583, 0.3958, 0.6667, 0.3542, 0.5833, 0.3542, 0.6205, 0.2604, 0.6295, 0.2604, 0.6667, 0.2188, 0.5833, 0.2188, 0.6198, 0.125, 0.6302, 0.125, 0.75, 0.3542, 0.6667, 0.3542, 0.7034, 0.2604, 0.7133, 0.2604])
me_cube_002.materials.append(mat_texture)
me_cube_002.use_remesh_preserve_volume = False
me_cube_002.use_remesh_preserve_attributes = False
me_cube_002.use_mirror_vertex_groups = False
me_cube_002.update()
arm_armature = bpy.data.armatures.new('Armature')  # bones are not reproduced

# ---- objects
ob_node = bpy.data.objects.new('Node', me_cube)
ob_node_001 = bpy.data.objects.new('Node.001', me_cube_002)
ob_armature = bpy.data.objects.new('Armature', arm_armature)

# ---- transforms, parenting, visibility, modifiers, constraints
ob_node.location = (0.5, 0.5, -0.5)
ob_node.lock_rotations_4d = False
ob_node.empty_display_type = 'ARROWS'
ob_node.lineart.crease_threshold = 0.0
ob_node_001.parent = ob_armature
ob_node_001.matrix_parent_inverse = Matrix(((1.0, -0.0, 0.0, -1.0), (-0.0, 1.0, -0.0, -1.0), (0.0, -0.0, 1.0, -0.0), (-0.0, 0.0, -0.0, 1.0)))
ob_node_001.location = (0.0, 0.0, 0.0)
ob_node_001.lock_rotations_4d = False
ob_node_001.empty_display_type = 'ARROWS'
ob_node_001.lineart.crease_threshold = 0.0
_vg = ob_node_001.vertex_groups.new(name='drill')
_vg.add([88, 89, 90, 91, 92, 93, 94, 95, 96, 97, 98, 99, 100, 101, 102, 103, 104, 105, 106, 107], 1.0, 'REPLACE')
_vg = ob_node_001.vertex_groups.new(name='primary')
_vg.add([40, 41, 42, 43, 44, 45, 46, 47], 1.0, 'REPLACE')
_vg = ob_node_001.vertex_groups.new(name='secondary')
_vg.add([32, 33, 34, 35, 36, 37, 38, 39], 1.0, 'REPLACE')
_vg = ob_node_001.vertex_groups.new(name='base')
_vg.add([80, 81, 82, 83, 84, 85, 86, 87], 1.0, 'REPLACE')
_vg = ob_node_001.vertex_groups.new(name='wire.01')
_vg.add([20, 21, 22, 23, 24, 25, 26, 27, 68, 69, 70, 71, 72, 73, 74, 75], 1.0, 'REPLACE')
_vg = ob_node_001.vertex_groups.new(name='wire.02')
_vg.add([16, 17, 18, 19, 20, 21, 22, 23, 64, 65, 66, 67, 68, 69, 70, 71], 1.0, 'REPLACE')
_vg = ob_node_001.vertex_groups.new(name='wire.03')
_vg.add([12, 13, 14, 15, 16, 17, 18, 19, 60, 61, 62, 63, 64, 65, 66, 67], 1.0, 'REPLACE')
_vg = ob_node_001.vertex_groups.new(name='wire.04')
_vg.add([8, 9, 10, 11, 12, 13, 14, 15, 56, 57, 58, 59, 60, 61, 62, 63], 1.0, 'REPLACE')
_vg = ob_node_001.vertex_groups.new(name='wire.05')
_vg.add([0, 1, 2, 3, 4, 5, 6, 7, 8, 9, 10, 11, 48, 49, 50, 51, 52, 53, 54, 55, 56, 57, 58, 59], 1.0, 'REPLACE')
_m = ob_node_001.modifiers.new('Armature', 'ARMATURE')
_m.object = ob_armature
ob_armature.location = (1.5, 1.5, -0.5)
ob_armature.show_in_front = True
ob_armature.lineart.crease_threshold = 0.0

# ---- collection membership
col_collection.objects.link(ob_node)
col_collection.objects.link(ob_node_001)
col_collection.objects.link(ob_armature)

# ---- scene / render settings (as saved in the file)
scene.frame_start = 0; scene.frame_end = 375; scene.frame_set(1)
scene.render.engine = 'BLENDER_EEVEE_NEXT'
scene.render.fps = 30
scene.cycles.use_denoising = False
scene.cycles.samples = 128
scene.cycles.sampling_pattern = 'TABULATED_SOBOL'
scene.cycles.use_adaptive_sampling = False
scene.cycles.use_light_tree = False
scene.view_settings.view_transform = 'Filmic'
bpy.context.view_layer.update()

# ---- added for rendering (the .blend has no active camera and no usable light): camera, sun
cam_auto = bpy.data.cameras.new('AutoCamera')
cam_auto.lens = 50.0
cam_auto.sensor_width = 36.0
cam_auto.clip_end = 1000.0
ob_auto_camera = bpy.data.objects.new('AutoCamera', cam_auto)
scene.collection.objects.link(ob_auto_camera)
ob_auto_camera.location = (4.67701, -4.60616, 4.51394)
ob_auto_camera.rotation_euler = (1.09748, -7.21219e-08, 0.694738)
scene.camera = ob_auto_camera
light_auto_sun = bpy.data.lights.new('AutoSun', 'SUN')
light_auto_sun.energy = 3.0
light_auto_sun.angle = 0.0523599
ob_auto_sun = bpy.data.objects.new('AutoSun', light_auto_sun)
scene.collection.objects.link(ob_auto_sun)
ob_auto_sun.rotation_euler = (0.872665, 0.174533, 0.523599)
bpy.context.view_layer.update()
